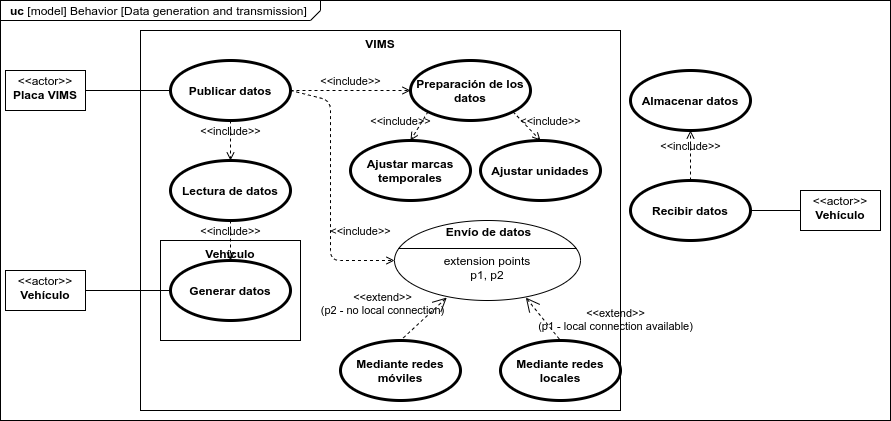

The diagram above was exported from draw.io. Its source (the exported page's mxGraphModel, read from the mxfile embedded in the PNG):
<mxGraphModel dx="1422" dy="816" grid="1" gridSize="10" guides="1" tooltips="1" connect="1" arrows="1" fold="1" page="1" pageScale="1" pageWidth="827" pageHeight="1169" math="0" shadow="0">
  <root>
    <mxCell id="C45XyHYEMwEQhtd9bAbd-0" />
    <mxCell id="C45XyHYEMwEQhtd9bAbd-1" parent="C45XyHYEMwEQhtd9bAbd-0" />
    <mxCell id="tuX5OE91jDfvqLzQywPl-0" value="&lt;p style=&quot;margin: 0px ; margin-top: 4px ; margin-left: 10px ; text-align: left&quot;&gt;&lt;b&gt;uc &lt;/b&gt;[model] Behavior [Data generation and transmission]&lt;/p&gt;" style="html=1;shape=mxgraph.sysml.package;xSize=90;align=left;spacingLeft=10;overflow=fill;strokeWidth=1;recursiveResize=0;labelX=320;" parent="C45XyHYEMwEQhtd9bAbd-1" vertex="1">
      <mxGeometry x="20" width="890" height="420" as="geometry" />
    </mxCell>
    <mxCell id="C45XyHYEMwEQhtd9bAbd-2" value="VIMS" style="shape=rect;html=1;verticalAlign=top;fontStyle=1;whiteSpace=wrap;align=center;" parent="C45XyHYEMwEQhtd9bAbd-1" vertex="1">
      <mxGeometry x="160" y="30" width="480" height="380" as="geometry" />
    </mxCell>
    <mxCell id="4Y2YWjIKFcvjgmvBnTat-3" value="Vehículo" style="shape=rect;html=1;verticalAlign=top;fontStyle=1;whiteSpace=wrap;align=center;rounded=0;" parent="C45XyHYEMwEQhtd9bAbd-1" vertex="1">
      <mxGeometry x="180" y="240" width="140" height="100" as="geometry" />
    </mxCell>
    <mxCell id="C45XyHYEMwEQhtd9bAbd-5" value="Publicar datos" style="shape=ellipse;html=1;strokeWidth=3;fontStyle=1;whiteSpace=wrap;align=center;perimeter=ellipsePerimeter;" parent="C45XyHYEMwEQhtd9bAbd-1" vertex="1">
      <mxGeometry x="190" y="60" width="120" height="60" as="geometry" />
    </mxCell>
    <mxCell id="C45XyHYEMwEQhtd9bAbd-6" value="Lectura de datos" style="shape=ellipse;html=1;strokeWidth=3;fontStyle=1;whiteSpace=wrap;align=center;perimeter=ellipsePerimeter;" parent="C45XyHYEMwEQhtd9bAbd-1" vertex="1">
      <mxGeometry x="190" y="160" width="120" height="60" as="geometry" />
    </mxCell>
    <mxCell id="C45XyHYEMwEQhtd9bAbd-7" value="Generar datos" style="shape=ellipse;html=1;strokeWidth=3;fontStyle=1;whiteSpace=wrap;align=center;perimeter=ellipsePerimeter;" parent="C45XyHYEMwEQhtd9bAbd-1" vertex="1">
      <mxGeometry x="190" y="260" width="120" height="60" as="geometry" />
    </mxCell>
    <mxCell id="C45XyHYEMwEQhtd9bAbd-8" value="&amp;lt;&amp;lt;include&amp;gt;&amp;gt;" style="edgeStyle=none;html=1;endArrow=open;verticalAlign=bottom;dashed=1;labelBackgroundColor=none;exitX=0.5;exitY=1;exitDx=0;exitDy=0;entryX=0.5;entryY=0;entryDx=0;entryDy=0;" parent="C45XyHYEMwEQhtd9bAbd-1" source="C45XyHYEMwEQhtd9bAbd-5" target="C45XyHYEMwEQhtd9bAbd-6" edge="1">
      <mxGeometry width="160" relative="1" as="geometry">
        <mxPoint x="330" y="360" as="sourcePoint" />
        <mxPoint x="490" y="360" as="targetPoint" />
      </mxGeometry>
    </mxCell>
    <mxCell id="C45XyHYEMwEQhtd9bAbd-9" value="&amp;lt;&amp;lt;include&amp;gt;&amp;gt;" style="edgeStyle=none;html=1;endArrow=open;verticalAlign=bottom;dashed=1;labelBackgroundColor=none;exitX=0.5;exitY=1;exitDx=0;exitDy=0;" parent="C45XyHYEMwEQhtd9bAbd-1" source="C45XyHYEMwEQhtd9bAbd-6" target="C45XyHYEMwEQhtd9bAbd-7" edge="1">
      <mxGeometry width="160" relative="1" as="geometry">
        <mxPoint x="290" y="240" as="sourcePoint" />
        <mxPoint x="450" y="240" as="targetPoint" />
      </mxGeometry>
    </mxCell>
    <mxCell id="C45XyHYEMwEQhtd9bAbd-10" value="" style="edgeStyle=none;html=1;endArrow=none;verticalAlign=bottom;entryX=0;entryY=0.5;entryDx=0;entryDy=0;exitX=1;exitY=0.5;exitDx=0;exitDy=0;" parent="C45XyHYEMwEQhtd9bAbd-1" source="4Y2YWjIKFcvjgmvBnTat-1" target="C45XyHYEMwEQhtd9bAbd-7" edge="1">
      <mxGeometry width="160" relative="1" as="geometry">
        <mxPoint x="80" y="290" as="sourcePoint" />
        <mxPoint x="280" y="400" as="targetPoint" />
      </mxGeometry>
    </mxCell>
    <mxCell id="C45XyHYEMwEQhtd9bAbd-11" value="" style="edgeStyle=none;html=1;endArrow=none;verticalAlign=bottom;entryX=0;entryY=0.5;entryDx=0;entryDy=0;exitX=1;exitY=0.5;exitDx=0;exitDy=0;" parent="C45XyHYEMwEQhtd9bAbd-1" source="4Y2YWjIKFcvjgmvBnTat-0" target="C45XyHYEMwEQhtd9bAbd-5" edge="1">
      <mxGeometry width="160" relative="1" as="geometry">
        <mxPoint x="80" y="90" as="sourcePoint" />
        <mxPoint x="220" y="200" as="targetPoint" />
      </mxGeometry>
    </mxCell>
    <mxCell id="C45XyHYEMwEQhtd9bAbd-12" value="Preparación de los datos" style="shape=ellipse;html=1;strokeWidth=3;fontStyle=1;whiteSpace=wrap;align=center;perimeter=ellipsePerimeter;" parent="C45XyHYEMwEQhtd9bAbd-1" vertex="1">
      <mxGeometry x="430" y="60" width="120" height="60" as="geometry" />
    </mxCell>
    <mxCell id="C45XyHYEMwEQhtd9bAbd-13" value="&amp;lt;&amp;lt;include&amp;gt;&amp;gt;" style="edgeStyle=none;html=1;endArrow=open;verticalAlign=bottom;dashed=1;labelBackgroundColor=none;exitX=1;exitY=0.5;exitDx=0;exitDy=0;" parent="C45XyHYEMwEQhtd9bAbd-1" source="C45XyHYEMwEQhtd9bAbd-5" target="C45XyHYEMwEQhtd9bAbd-12" edge="1">
      <mxGeometry width="160" relative="1" as="geometry">
        <mxPoint x="340" y="430" as="sourcePoint" />
        <mxPoint x="500" y="430" as="targetPoint" />
      </mxGeometry>
    </mxCell>
    <mxCell id="C45XyHYEMwEQhtd9bAbd-14" value="Ajustar marcas temporales" style="shape=ellipse;html=1;strokeWidth=3;fontStyle=1;whiteSpace=wrap;align=center;perimeter=ellipsePerimeter;" parent="C45XyHYEMwEQhtd9bAbd-1" vertex="1">
      <mxGeometry x="370" y="140" width="120" height="60" as="geometry" />
    </mxCell>
    <mxCell id="C45XyHYEMwEQhtd9bAbd-15" value="Ajustar unidades" style="shape=ellipse;html=1;strokeWidth=3;fontStyle=1;whiteSpace=wrap;align=center;perimeter=ellipsePerimeter;" parent="C45XyHYEMwEQhtd9bAbd-1" vertex="1">
      <mxGeometry x="500" y="140" width="120" height="60" as="geometry" />
    </mxCell>
    <mxCell id="C45XyHYEMwEQhtd9bAbd-18" value="&#10;extension points&#10;p1, p2" style="html=1;shape=mxgraph.sysml.useCaseExtPt;whiteSpace=wrap;align=center;" parent="C45XyHYEMwEQhtd9bAbd-1" vertex="1">
      <mxGeometry x="414" y="220" width="186" height="80" as="geometry" />
    </mxCell>
    <mxCell id="C45XyHYEMwEQhtd9bAbd-19" value="Envío de datos" style="resizable=0;html=1;verticalAlign=middle;align=center;labelBackgroundColor=none;fontStyle=1;" parent="C45XyHYEMwEQhtd9bAbd-18" connectable="0" vertex="1">
      <mxGeometry x="93" y="10.997894736842106" as="geometry" />
    </mxCell>
    <mxCell id="C45XyHYEMwEQhtd9bAbd-20" value="Mediante redes móviles" style="shape=ellipse;html=1;strokeWidth=3;fontStyle=1;whiteSpace=wrap;align=center;perimeter=ellipsePerimeter;" parent="C45XyHYEMwEQhtd9bAbd-1" vertex="1">
      <mxGeometry x="360" y="340" width="120" height="60" as="geometry" />
    </mxCell>
    <mxCell id="C45XyHYEMwEQhtd9bAbd-21" value="Mediante redes locales" style="shape=ellipse;html=1;strokeWidth=3;fontStyle=1;whiteSpace=wrap;align=center;perimeter=ellipsePerimeter;" parent="C45XyHYEMwEQhtd9bAbd-1" vertex="1">
      <mxGeometry x="520" y="340" width="120" height="60" as="geometry" />
    </mxCell>
    <mxCell id="C45XyHYEMwEQhtd9bAbd-22" value="&amp;lt;&amp;lt;extend&amp;gt;&amp;gt;&lt;br&gt;(p2 - no local connection)" style="edgeStyle=none;html=1;startArrow=open;endArrow=none;startSize=12;verticalAlign=bottom;dashed=1;labelBackgroundColor=none;entryX=0.5;entryY=0;entryDx=0;entryDy=0;exitX=0.281;exitY=0.963;exitDx=0;exitDy=0;exitPerimeter=0;" parent="C45XyHYEMwEQhtd9bAbd-1" source="C45XyHYEMwEQhtd9bAbd-18" target="C45XyHYEMwEQhtd9bAbd-20" edge="1">
      <mxGeometry x="0.9524" y="-28" width="160" relative="1" as="geometry">
        <mxPoint x="460" y="290" as="sourcePoint" />
        <mxPoint x="490" y="340" as="targetPoint" />
        <mxPoint as="offset" />
      </mxGeometry>
    </mxCell>
    <mxCell id="C45XyHYEMwEQhtd9bAbd-23" value="&amp;lt;&amp;lt;extend&amp;gt;&amp;gt;&lt;br&gt;(p1 - local connection available)" style="edgeStyle=none;html=1;startArrow=open;endArrow=none;startSize=12;verticalAlign=bottom;dashed=1;labelBackgroundColor=none;entryX=0.5;entryY=0;entryDx=0;entryDy=0;exitX=0.706;exitY=0.963;exitDx=0;exitDy=0;exitPerimeter=0;" parent="C45XyHYEMwEQhtd9bAbd-1" source="C45XyHYEMwEQhtd9bAbd-18" target="C45XyHYEMwEQhtd9bAbd-21" edge="1">
      <mxGeometry x="1" y="51" width="160" relative="1" as="geometry">
        <mxPoint x="330" y="340" as="sourcePoint" />
        <mxPoint x="490" y="340" as="targetPoint" />
        <mxPoint x="15" y="27" as="offset" />
      </mxGeometry>
    </mxCell>
    <mxCell id="C45XyHYEMwEQhtd9bAbd-24" value="Recibir datos" style="shape=ellipse;html=1;strokeWidth=3;fontStyle=1;whiteSpace=wrap;align=center;perimeter=ellipsePerimeter;" parent="C45XyHYEMwEQhtd9bAbd-1" vertex="1">
      <mxGeometry x="650" y="180" width="120" height="60" as="geometry" />
    </mxCell>
    <mxCell id="C45XyHYEMwEQhtd9bAbd-26" value="" style="edgeStyle=none;html=1;endArrow=none;verticalAlign=bottom;exitX=1;exitY=0.5;exitDx=0;exitDy=0;entryX=0;entryY=0.5;entryDx=0;entryDy=0;" parent="C45XyHYEMwEQhtd9bAbd-1" source="C45XyHYEMwEQhtd9bAbd-24" target="ENVckrNhTjti_seMyxFS-0" edge="1">
      <mxGeometry width="160" relative="1" as="geometry">
        <mxPoint x="330" y="310" as="sourcePoint" />
        <mxPoint x="850" y="210" as="targetPoint" />
      </mxGeometry>
    </mxCell>
    <mxCell id="C45XyHYEMwEQhtd9bAbd-27" value="&amp;lt;&amp;lt;include&amp;gt;&amp;gt;" style="edgeStyle=none;html=1;endArrow=open;verticalAlign=bottom;dashed=1;labelBackgroundColor=none;exitX=1;exitY=0.5;exitDx=0;exitDy=0;entryX=0;entryY=0.5;entryDx=0;entryDy=0;entryPerimeter=0;" parent="C45XyHYEMwEQhtd9bAbd-1" source="C45XyHYEMwEQhtd9bAbd-5" target="C45XyHYEMwEQhtd9bAbd-18" edge="1">
      <mxGeometry x="0.7436" y="20" width="160" relative="1" as="geometry">
        <mxPoint x="360" y="550" as="sourcePoint" />
        <mxPoint x="520" y="550" as="targetPoint" />
        <Array as="points">
          <mxPoint x="350" y="100" />
          <mxPoint x="350" y="260" />
        </Array>
        <mxPoint as="offset" />
      </mxGeometry>
    </mxCell>
    <mxCell id="q8tEVeTKXYwfH_A6RO9B-0" value="&amp;lt;&amp;lt;include&amp;gt;&amp;gt;" style="edgeStyle=none;html=1;endArrow=open;verticalAlign=bottom;dashed=1;labelBackgroundColor=none;exitX=0;exitY=1;exitDx=0;exitDy=0;entryX=0.5;entryY=0;entryDx=0;entryDy=0;" parent="C45XyHYEMwEQhtd9bAbd-1" source="C45XyHYEMwEQhtd9bAbd-12" target="C45XyHYEMwEQhtd9bAbd-14" edge="1">
      <mxGeometry x="0.8028" y="-14" width="160" relative="1" as="geometry">
        <mxPoint x="640" y="310" as="sourcePoint" />
        <mxPoint x="800" y="310" as="targetPoint" />
        <mxPoint as="offset" />
      </mxGeometry>
    </mxCell>
    <mxCell id="q8tEVeTKXYwfH_A6RO9B-1" value="&amp;lt;&amp;lt;include&amp;gt;&amp;gt;" style="edgeStyle=none;html=1;endArrow=open;verticalAlign=bottom;dashed=1;labelBackgroundColor=none;exitX=1;exitY=1;exitDx=0;exitDy=0;entryX=0.5;entryY=0;entryDx=0;entryDy=0;" parent="C45XyHYEMwEQhtd9bAbd-1" source="C45XyHYEMwEQhtd9bAbd-12" target="C45XyHYEMwEQhtd9bAbd-15" edge="1">
      <mxGeometry x="0.9847" y="14" width="160" relative="1" as="geometry">
        <mxPoint x="640" y="310" as="sourcePoint" />
        <mxPoint x="800" y="310" as="targetPoint" />
        <mxPoint as="offset" />
      </mxGeometry>
    </mxCell>
    <mxCell id="q8tEVeTKXYwfH_A6RO9B-2" value="Almacenar datos" style="shape=ellipse;html=1;strokeWidth=3;fontStyle=1;whiteSpace=wrap;align=center;perimeter=ellipsePerimeter;" parent="C45XyHYEMwEQhtd9bAbd-1" vertex="1">
      <mxGeometry x="650" y="70" width="120" height="60" as="geometry" />
    </mxCell>
    <mxCell id="q8tEVeTKXYwfH_A6RO9B-3" value="&amp;lt;&amp;lt;include&amp;gt;&amp;gt;" style="edgeStyle=none;html=1;endArrow=open;verticalAlign=bottom;dashed=1;labelBackgroundColor=none;entryX=0.5;entryY=1;entryDx=0;entryDy=0;exitX=0.5;exitY=0;exitDx=0;exitDy=0;" parent="C45XyHYEMwEQhtd9bAbd-1" source="C45XyHYEMwEQhtd9bAbd-24" target="q8tEVeTKXYwfH_A6RO9B-2" edge="1">
      <mxGeometry width="160" relative="1" as="geometry">
        <mxPoint x="640" y="310" as="sourcePoint" />
        <mxPoint x="800" y="310" as="targetPoint" />
      </mxGeometry>
    </mxCell>
    <mxCell id="4Y2YWjIKFcvjgmvBnTat-0" value="&lt;p style=&quot;margin: 0px ; margin-top: 4px ; text-align: center&quot;&gt;&amp;lt;&amp;lt;actor&amp;gt;&amp;gt;&lt;br&gt;&lt;b&gt;Placa VIMS&lt;/b&gt;&lt;/p&gt;" style="shape=rect;html=1;overflow=fill;html=1;whiteSpace=wrap;align=center;" parent="C45XyHYEMwEQhtd9bAbd-1" vertex="1">
      <mxGeometry x="25" y="70" width="80" height="40" as="geometry" />
    </mxCell>
    <mxCell id="4Y2YWjIKFcvjgmvBnTat-1" value="&lt;p style=&quot;margin: 0px ; margin-top: 4px ; text-align: center&quot;&gt;&amp;lt;&amp;lt;actor&amp;gt;&amp;gt;&lt;br&gt;&lt;b&gt;Vehículo&lt;/b&gt;&lt;/p&gt;" style="shape=rect;html=1;overflow=fill;html=1;whiteSpace=wrap;align=center;" parent="C45XyHYEMwEQhtd9bAbd-1" vertex="1">
      <mxGeometry x="25" y="270" width="80" height="40" as="geometry" />
    </mxCell>
    <mxCell id="ENVckrNhTjti_seMyxFS-0" value="&lt;p style=&quot;margin: 0px ; margin-top: 4px ; text-align: center&quot;&gt;&amp;lt;&amp;lt;actor&amp;gt;&amp;gt;&lt;br&gt;&lt;b&gt;Vehículo&lt;/b&gt;&lt;/p&gt;" style="shape=rect;html=1;overflow=fill;html=1;whiteSpace=wrap;align=center;rounded=0;" parent="C45XyHYEMwEQhtd9bAbd-1" vertex="1">
      <mxGeometry x="820" y="190" width="80" height="40" as="geometry" />
    </mxCell>
  </root>
</mxGraphModel>